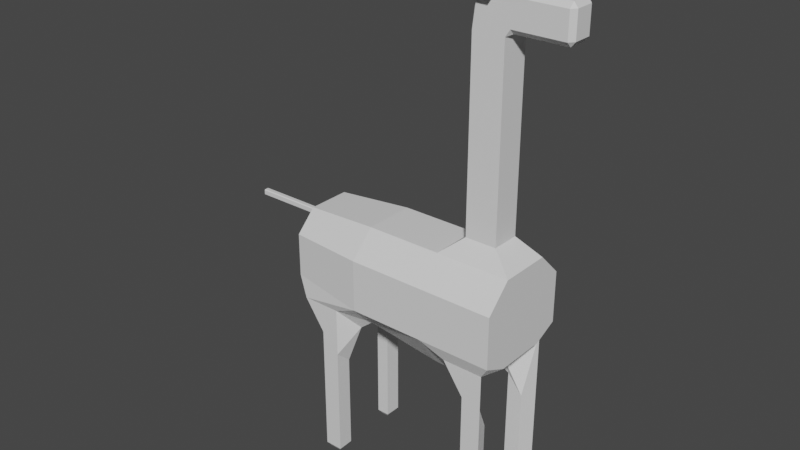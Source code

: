 # Source: giraffe.blend  (saved by Blender 3.6.11; exported with 4.5.12 LTS)
import bpy
from mathutils import Matrix  # noqa: F401  (used for matrix-valued properties, if any)

bpy.ops.wm.read_factory_settings(use_empty=True)
scene = bpy.context.scene
scene.name = 'Scene'

# ---- collections
col_collection = bpy.data.collections.new('Collection'); scene.collection.children.link(col_collection)

# ---- materials (node trees are filled in below, after node groups)
mat_material_001 = bpy.data.materials.new('Material.001')
mat_material_001.use_transparent_shadow = False
mat_material_001.preview_render_type = 'FLAT'

# ---- material node trees
mat_material_001.use_nodes = True; mat_material_001.node_tree.nodes.clear()
_N = mat_material_001.node_tree.nodes; _L = mat_material_001.node_tree.links
n0 = _N.new('ShaderNodeBsdfPrincipled'); n0.name = 'Principled BSDF'; n0.location = (10, 300)
n0.distribution = 'GGX'
n0.subsurface_method = 'RANDOM_WALK_SKIN'
n0.inputs[3].default_value = 1.45
n0.inputs[27].default_value = (0.0, 0.0, 0.0, 1.0)
n0.inputs[28].default_value = 1.0
n1 = _N.new('ShaderNodeOutputMaterial'); n1.name = 'Material Output'; n1.location = (300, 300)
_L.new(n0.outputs[0], n1.inputs[0])
n1.is_active_output = True

# ---- world
world_world = bpy.data.worlds.new('World'); scene.world = world_world
world_world.use_nodes = True; world_world.node_tree.nodes.clear()
_N = world_world.node_tree.nodes; _L = world_world.node_tree.links
n0 = _N.new('ShaderNodeOutputWorld'); n0.name = 'World Output'; n0.location = (300, 300)
n1 = _N.new('ShaderNodeBackground'); n1.name = 'Background'; n1.location = (10, 300)
n1.inputs[0].default_value = (0.05088, 0.05088, 0.05088, 1.0)
_L.new(n1.outputs[0], n0.inputs[0])
n0.is_active_output = True
world_world.color = (0.05088, 0.05088, 0.05088)
world_world.use_sun_shadow = False
world_world.sun_shadow_jitter_overblur = 0.0

# ---- meshes
me_cube_001 = bpy.data.meshes.new('Cube.001')
me_cube_001.from_pydata([(-0.4658, -1.0, 0.5117), (-0.04202, -0.283, 1.352), (0.009203, -0.8936, -0.7829), (-0.215, -0.5016, -1.226), (-0.4658, 1.0, 0.5117), (-0.04202, 0.283, 1.352), (0.009203, 0.8936, -0.7829), (-0.215, 0.5016, -1.226), (-2.688, -0.5016, -1.226), (-3.28, -0.8936, -0.7829), (-3.569, -0.05466, 0.5907), (-3.569, -0.03837, 0.607), (-3.28, 0.8936, -0.7829), (-2.688, 0.5016, -1.226), (-3.569, 0.03837, 0.607), (-3.569, 0.05466, 0.5907), (0.8112, -0.8936, -0.7829), (0.2704, -0.5016, -1.226), (0.5762, -0.283, 1.352), (1.0, -1.0, 0.5117), (0.2704, 0.5016, -1.226), (0.8112, 0.8936, -0.7829), (1.0, 1.0, 0.5117), (0.5762, 0.283, 1.352), (-2.248, -0.5016, -1.226), (-2.514, 0.8936, -0.7829), (-1.967, 0.5117, 1.0), (-1.967, -1.0, 0.5117), (-2.248, 0.5016, -1.226), (-1.967, 1.0, 0.5117), (-2.514, -0.8936, -0.7829), (-1.967, -0.5117, 1.0), (1.0, -0.5117, 1.0), (-0.4658, -0.5117, 1.0), (-0.4658, 0.5117, 1.0), (1.0, 0.5117, 1.0), (0.5762, -0.283, 2.229), (-0.04202, -0.283, 2.229), (-0.04202, 0.283, 2.229), (0.5762, 0.283, 2.229), (0.5762, -0.283, 3.896), (-0.04202, -0.283, 3.896), (-0.04202, 0.283, 3.896), (0.5762, 0.283, 3.896), (-0.4658, -0.5117, -1.203), (-0.4658, -1.0, -0.5117), (1.0, -1.0, -0.5117), (1.0, 0.5117, -0.7353), (-0.4658, 0.5117, -1.203), (1.0, 1.0, -0.5117), (-1.967, 0.5117, -1.0), (-3.569, 0.04529, 0.4925), (-3.569, 0.05466, 0.5051), (-0.4658, 1.0, -0.5117), (-3.569, -0.05466, 0.5051), (-3.569, -0.04529, 0.4925), (1.0, -0.5117, -0.7353), (-1.967, -1.0, -0.5117), (-1.967, -0.5117, -1.0), (-1.967, 1.0, -0.5117), (0.4, -0.5717, -1.656), (0.4216, -0.8936, -1.383), (0.8112, -0.8936, -1.755), (0.7032, 0.5717, -2.035), (0.4, 0.5717, -1.656), (0.8112, 0.8936, -1.755), (-2.521, 0.5717, -2.035), (-2.777, 0.5717, -1.656), (-2.868, 0.8936, -1.383), (0.4216, 0.8936, -1.383), (-2.868, -0.8936, -1.383), (-2.777, -0.5717, -1.656), (0.7032, -0.5717, -2.035), (-2.514, -0.8936, -1.755), (-2.521, -0.5717, -2.035), (-2.514, 0.8936, -1.755), (0.4, -0.5717, -2.251), (0.4216, -0.8936, -2.251), (0.8112, -0.8936, -2.251), (0.7032, 0.5717, -2.251), (0.4, 0.5717, -2.251), (0.8112, 0.8936, -2.251), (-2.521, 0.5717, -2.251), (-2.777, 0.5717, -2.251), (-2.868, 0.8936, -2.251), (0.4216, 0.8936, -2.251), (-2.868, -0.8936, -2.251), (-2.777, -0.5717, -2.251), (0.7032, -0.5717, -2.251), (-2.514, -0.8936, -2.251), (-2.521, -0.5717, -2.251), (-2.514, 0.8936, -2.251), (0.4, -0.5717, -3.996), (0.469, -0.6362, -4.089), (0.482, -0.8291, -4.089), (0.4216, -0.8936, -3.996), (0.7215, -0.8291, -4.089), (0.8112, -0.8936, -3.996), (0.6568, 0.6362, -4.089), (0.7032, 0.5717, -3.996), (0.4, 0.5717, -3.996), (0.469, 0.6362, -4.089), (0.7215, 0.8291, -4.089), (0.8112, 0.8936, -3.996), (-2.584, 0.6362, -4.089), (-2.521, 0.5717, -3.996), (-2.777, 0.5717, -3.996), (-2.728, 0.6362, -4.089), (-2.868, 0.8936, -3.996), (-2.782, 0.8291, -4.089), (0.482, 0.8291, -4.089), (0.4216, 0.8936, -3.996), (-2.782, -0.8291, -4.089), (-2.868, -0.8936, -3.996), (-2.777, -0.5717, -3.996), (-2.728, -0.6362, -4.089), (0.7032, -0.5717, -3.996), (0.6568, -0.6362, -4.089), (-2.58, -0.8291, -4.089), (-2.514, -0.8936, -3.996), (-2.521, -0.5717, -3.996), (-2.584, -0.6362, -4.089), (-2.514, 0.8936, -3.996), (-2.58, 0.8291, -4.089), (-3.469, 0.5117, -0.807), (-3.469, 0.8354, -0.3726), (-3.469, 0.8354, 0.4823), (-3.469, 0.4274, 0.8903), (-3.469, -0.8354, -0.3726), (-3.469, -0.5117, -0.807), (-3.469, -0.4274, 0.8903), (-3.469, -0.8354, 0.4823), (-5.176, 0.04529, 0.4925), (-5.176, 0.05466, 0.5051), (-5.176, 0.05466, 0.5907), (-5.176, 0.03837, 0.607), (-5.176, -0.05466, 0.5051), (-5.176, -0.04529, 0.4925), (-5.176, -0.03838, 0.607), (-5.176, -0.05466, 0.5907), (0.665, -0.1843, 4.999), (0.665, -0.283, 5.097), (0.5762, -0.283, 4.959), (0.665, 0.1843, 4.999), (0.5762, 0.283, 4.959), (0.665, 0.283, 5.097), (0.665, -0.1843, 5.694), (0.3165, -0.194, 5.752), (0.665, -0.283, 5.595), (0.665, 0.1843, 5.694), (0.665, 0.283, 5.595), (0.3165, 0.194, 5.752), (1.666, -0.1843, 4.999), (1.745, -0.1843, 5.097), (1.666, -0.283, 5.097), (1.666, 0.1843, 4.999), (1.666, 0.283, 5.097), (1.745, 0.1843, 5.097), (1.666, -0.1843, 5.694), (1.666, -0.283, 5.595), (1.745, -0.1843, 5.595), (1.666, 0.1843, 5.694), (1.745, 0.1843, 5.595), (1.666, 0.283, 5.595), (-0.04202, -0.1837, 5.157), (-0.04202, -0.283, 4.958), (-0.04202, 0.1837, 5.157), (-0.04202, 0.283, 4.958), (-0.04202, -0.1837, 5.653), (0.2182, -0.194, 5.752), (0.2182, 0.194, 5.752), (-0.04202, 0.1837, 5.653), (0.4775, 0.283, 5.752), (0.4775, -0.283, 5.752), (0.05724, -0.283, 5.752), (0.05724, 0.283, 5.752), (0.2674, 0.2271, 5.752), (0.2674, -0.2271, 5.752), (0.2674, -0.1555, 5.752), (0.2674, 0.1555, 5.752), (0.2674, -0.1555, 5.937), (0.2182, -0.194, 5.937), (0.2674, 0.1555, 5.937), (0.3165, 0.194, 5.937), (0.2182, 0.194, 5.937), (0.2674, 0.2271, 5.937), (0.2674, -0.2271, 5.937), (0.3165, -0.194, 5.937), (0.389, -0.483, 5.592), (0.1458, -0.483, 5.592), (0.4775, 0.283, 5.752), (0.05724, 0.283, 5.752), (0.389, 0.483, 5.592), (0.1458, 0.483, 5.592)], [], [(57, 27, 131, 128), (47, 49, 22, 35, 32, 19, 46, 56), (50, 48, 44, 58), (26, 127, 130, 31), (54, 10, 139, 136), (53, 4, 22, 49), (9, 8, 71, 70), (34, 35, 22, 4), (24, 30, 73, 74), (31, 130, 131, 27), (48, 47, 56, 44), (32, 33, 0, 19), (58, 44, 45, 57), (26, 34, 4, 29), (6, 21, 65, 69), (59, 29, 4, 53), (5, 1, 37, 38), (46, 19, 0, 45), (125, 126, 29, 59), (127, 26, 29, 126), (12, 25, 75, 68), (33, 31, 27, 0), (48, 50, 59, 53), (34, 26, 31, 33), (124, 50, 58, 129), (45, 0, 27, 57), (18, 1, 33, 32), (5, 23, 35, 34), (23, 18, 32, 35), (1, 5, 34, 33), (36, 39, 43, 40), (23, 5, 38, 39), (18, 23, 39, 36), (1, 18, 36, 37), (140, 143, 155, 152), (37, 36, 40, 41), (38, 37, 41, 42), (39, 38, 42, 43), (165, 142, 173, 174), (41, 40, 142, 165), (145, 150, 163, 156), (179, 170, 169, 178), (149, 146, 158, 161), (144, 167, 175, 172), (148, 141, 154, 159), (153, 157, 162, 160), (166, 164, 168, 171), (40, 43, 144, 142), (3, 2, 45, 44), (2, 16, 46, 45), (7, 20, 47, 48), (20, 21, 49, 47), (13, 28, 50, 124), (12, 13, 124, 125), (21, 6, 53, 49), (8, 9, 128, 129), (17, 3, 44, 56), (16, 17, 56, 46), (9, 30, 57, 128), (6, 7, 48, 53), (24, 8, 129, 58), (25, 12, 125, 59), (30, 24, 58, 57), (28, 25, 59, 50), (63, 64, 80, 79), (72, 62, 78, 88), (62, 61, 77, 78), (60, 72, 88, 76), (2, 3, 60, 61), (25, 28, 66, 75), (3, 17, 72, 60), (16, 2, 61, 62), (17, 16, 62, 72), (20, 7, 64, 63), (30, 9, 70, 73), (21, 20, 63, 65), (7, 6, 69, 64), (28, 13, 67, 66), (8, 24, 74, 71), (13, 12, 68, 67), (87, 90, 120, 114), (82, 83, 106, 105), (115, 121, 118, 112), (73, 70, 86, 89), (65, 63, 79, 81), (64, 69, 85, 80), (66, 67, 83, 82), (71, 74, 90, 87), (67, 68, 84, 83), (68, 75, 91, 84), (69, 65, 81, 85), (74, 73, 89, 90), (70, 71, 87, 86), (61, 60, 76, 77), (75, 66, 82, 91), (91, 82, 105, 122), (76, 88, 116, 92), (81, 79, 99, 103), (89, 86, 113, 119), (93, 117, 96, 94), (83, 84, 108, 106), (78, 77, 95, 97), (88, 78, 97, 116), (79, 80, 100, 99), (98, 101, 110, 102), (86, 87, 114, 113), (80, 85, 111, 100), (85, 81, 103, 111), (104, 107, 109, 123), (90, 89, 119, 120), (84, 91, 122, 108), (93, 94, 95, 92), (97, 95, 94, 96), (99, 100, 101, 98), (103, 99, 98, 102), (105, 106, 107, 104), (106, 108, 109, 107), (111, 103, 102, 110), (113, 114, 115, 112), (92, 116, 117, 93), (116, 97, 96, 117), (119, 113, 112, 118), (100, 111, 110, 101), (114, 120, 121, 115), (108, 122, 123, 109), (120, 119, 118, 121), (104, 123, 122, 105), (77, 76, 92, 95), (51, 52, 125, 124), (15, 14, 127, 126), (54, 55, 129, 128), (11, 10, 131, 130), (55, 51, 124, 129), (10, 54, 128, 131), (14, 11, 130, 127), (52, 15, 126, 125), (137, 136, 139, 138, 135, 134, 133, 132), (10, 11, 138, 139), (14, 15, 134, 135), (11, 14, 135, 138), (51, 55, 137, 132), (55, 54, 136, 137), (52, 51, 132, 133), (15, 52, 133, 134), (140, 141, 142), (143, 144, 145), (146, 173, 148), (149, 150, 172), (152, 153, 154), (155, 156, 157), (158, 159, 160), (161, 162, 163), (142, 144, 143, 140), (146, 149, 172, 173), (150, 145, 144, 172), (173, 142, 141, 148), (152, 155, 157, 153), (160, 162, 161, 158), (162, 157, 156, 163), (159, 154, 153, 160), (149, 161, 163, 150), (155, 143, 145, 156), (148, 159, 158, 146), (140, 152, 154, 141), (43, 42, 167, 144), (167, 165, 164, 166), (171, 168, 174, 175), (165, 174, 168, 164), (175, 167, 166, 171), (42, 41, 165, 167), (151, 147, 173, 172), (169, 170, 175, 174), (147, 177, 173), (170, 176, 175), (173, 177, 174), (172, 176, 151), (147, 178, 180, 187), (175, 176, 172), (174, 177, 169), (151, 176, 185, 183), (151, 179, 178, 147), (183, 185, 184, 182), (186, 187, 180, 181), (179, 151, 183, 182), (176, 170, 184, 185), (170, 179, 182, 184), (177, 147, 187, 186), (169, 177, 186, 181), (178, 169, 181, 180), (173, 174, 189, 188), (191, 190, 192, 193)])
_uv = me_cube_001.uv_layers.new(name='UVMap')
_uv.uv.foreach_set('vector', [0.3252, 0.5152, 0.3483, 0.52, 0.322, 0.5194, 0.3145, 0.5177, 0.4444, 0.511, 0.3383, 0.5189, 0.3551, 0.5311, 0.4565, 0.541, 0.3195, 0.5372, 0.445, 0.5211, 0.4001, 0.4985, 0.4879, 0.4987, 0.3102, 0.5163, 0.2679, 0.5105, 0.1991, 0.4987, 0.3142, 0.5138, 0.3181, 0.5251, 0.3257, 0.521, 0.3293, 0.5204, 0.3608, 0.5237, 0.313, 0.5198, 0.3154, 0.5201, 0.3226, 0.52, 0.3226, 0.52, 0.3, 0.5197, 0.3173, 0.5296, 0.3551, 0.5311, 0.3383, 0.5189, 0.3232, 0.5168, 0.3046, 0.5156, 0.3064, 0.5156, 0.3075, 0.5157, 0.2972, 0.5392, 0.4565, 0.541, 0.3551, 0.5311, 0.3173, 0.5296, 0.3053, 0.5149, 0.3198, 0.5155, 0.3055, 0.5155, 0.306, 0.5155, 0.3608, 0.5237, 0.3293, 0.5204, 0.322, 0.5194, 0.3483, 0.52, 0.2679, 0.5105, 0.4444, 0.511, 0.4879, 0.4987, 0.1991, 0.4987, 0.3195, 0.5372, 0.4351, 0.5358, 0.4007, 0.5213, 0.445, 0.5211, 0.3142, 0.5138, 0.1991, 0.4987, 0.3691, 0.5041, 0.3252, 0.5152, 0.3181, 0.5251, 0.2972, 0.5392, 0.3173, 0.5296, 0.3264, 0.5232, 0.2914, 0.516, 0.3658, 0.5151, 0.3408, 0.5148, 0.3276, 0.5151, 0.3127, 0.5195, 0.3264, 0.5232, 0.3173, 0.5296, 0.3, 0.5197, 0.3586, 0.558, 0.3994, 0.5572, 0.3707, 0.5982, 0.4056, 0.5983, 0.4001, 0.4985, 0.445, 0.5211, 0.4007, 0.5213, 0.3691, 0.5041, 0.333, 0.519, 0.3355, 0.5204, 0.3264, 0.5232, 0.3127, 0.5195, 0.3257, 0.521, 0.3181, 0.5251, 0.3264, 0.5232, 0.3355, 0.5204, 0.3262, 0.5183, 0.3325, 0.5182, 0.3284, 0.5176, 0.328, 0.5178, 0.4351, 0.5358, 0.3608, 0.5237, 0.3483, 0.52, 0.4007, 0.5213, 0.2679, 0.5105, 0.3102, 0.5163, 0.3127, 0.5195, 0.3, 0.5197, 0.2972, 0.5392, 0.3181, 0.5251, 0.3608, 0.5237, 0.4351, 0.5358, 0.3215, 0.5181, 0.3102, 0.5163, 0.3142, 0.5138, 0.3272, 0.5172, 0.3691, 0.5041, 0.4007, 0.5213, 0.3483, 0.52, 0.3252, 0.5152, 0.3546, 0.5575, 0.3994, 0.5572, 0.4351, 0.5358, 0.3195, 0.5372, 0.3586, 0.558, 0.4029, 0.5586, 0.4565, 0.541, 0.2972, 0.5392, 0.4029, 0.5586, 0.3546, 0.5575, 0.3195, 0.5372, 0.4565, 0.541, 0.3994, 0.5572, 0.3586, 0.558, 0.2972, 0.5392, 0.4351, 0.5358, 0.4051, 0.5983, 0.3718, 0.5984, 0.3913, 0.7112, 0.4469, 0.7115, 0.4029, 0.5586, 0.3586, 0.558, 0.4056, 0.5983, 0.3718, 0.5984, 0.3546, 0.5575, 0.4029, 0.5586, 0.3718, 0.5984, 0.4051, 0.5983, 0.3994, 0.5572, 0.3546, 0.5575, 0.4051, 0.5983, 0.3707, 0.5982, 0.496, 0.7736, 0.4107, 0.772, 0.4632, 0.7833, 0.435, 0.7836, 0.3707, 0.5982, 0.4051, 0.5983, 0.4469, 0.7115, 0.3828, 0.7114, 0.4056, 0.5983, 0.3707, 0.5982, 0.3828, 0.7114, 0.4362, 0.7111, 0.3718, 0.5984, 0.4056, 0.5983, 0.4362, 0.7111, 0.3913, 0.7112, 0.2907, 0.7655, 0.5684, 0.7664, 0.4737, 0.8207, 0.3755, 0.8214, 0.3828, 0.7114, 0.4469, 0.7115, 0.5684, 0.7664, 0.2907, 0.7655, 0.4939, 0.7752, 0.4923, 0.7894, 0.4498, 0.7862, 0.4323, 0.7837, 0.4545, 0.8104, 0.4045, 0.8076, 0.4134, 0.8493, 0.4626, 0.8521, 0.4504, 0.7953, 0.4503, 0.8021, 0.4365, 0.7876, 0.4707, 0.7869, 0.3653, 0.7642, 0.4823, 0.7633, 0.4668, 0.7972, 0.4715, 0.7975, 0.3623, 0.7985, 0.3721, 0.7789, 0.4624, 0.7843, 0.4786, 0.7874, 0.4453, 0.7842, 0.453, 0.7838, 0.4619, 0.7864, 0.452, 0.7871, 0.3541, 0.7739, 0.5333, 0.7773, 0.4821, 0.8057, 0.3378, 0.796, 0.4469, 0.7115, 0.3913, 0.7112, 0.3653, 0.7642, 0.5684, 0.7664, 0.1607, 0.4816, 0.3309, 0.4866, 0.3691, 0.5041, 0.1991, 0.4987, 0.3309, 0.4866, 0.395, 0.4834, 0.4001, 0.4985, 0.3691, 0.5041, 0.3007, 0.5135, 0.3517, 0.5144, 0.4444, 0.511, 0.2679, 0.5105, 0.3517, 0.5144, 0.3658, 0.5151, 0.3383, 0.5189, 0.4444, 0.511, 0.3273, 0.5176, 0.3266, 0.5173, 0.3102, 0.5163, 0.3215, 0.5181, 0.3262, 0.5183, 0.3273, 0.5176, 0.3215, 0.5181, 0.333, 0.519, 0.3658, 0.5151, 0.2914, 0.516, 0.3, 0.5197, 0.3383, 0.5189, 0.3046, 0.5156, 0.3232, 0.5168, 0.3145, 0.5177, 0.3272, 0.5172, 0.6501, 0.4669, 0.1607, 0.4816, 0.1991, 0.4987, 0.4879, 0.4987, 0.395, 0.4834, 0.6501, 0.4669, 0.4879, 0.4987, 0.4001, 0.4985, 0.3232, 0.5168, 0.3198, 0.5155, 0.3252, 0.5152, 0.3145, 0.5177, 0.2914, 0.516, 0.3007, 0.5135, 0.2679, 0.5105, 0.3, 0.5197, 0.3053, 0.5149, 0.3046, 0.5156, 0.3272, 0.5172, 0.3142, 0.5138, 0.3325, 0.5182, 0.3262, 0.5183, 0.333, 0.519, 0.3127, 0.5195, 0.3198, 0.5155, 0.3053, 0.5149, 0.3142, 0.5138, 0.3252, 0.5152, 0.3266, 0.5173, 0.3325, 0.5182, 0.3127, 0.5195, 0.3102, 0.5163, 0.3396, 0.5149, 0.3335, 0.5148, 0.3394, 0.5149, 0.3395, 0.5149, 0.497, 0.4065, 0.3368, 0.4286, 0.3914, 0.3901, 0.4741, 0.354, 0.3368, 0.4286, 0.3274, 0.4587, 0.1712, 0.3892, 0.3914, 0.3901, 0.2479, 0.4404, 0.497, 0.4065, 0.4489, 0.3232, 0.3319, 0.3908, 0.3309, 0.4866, 0.1607, 0.4816, 0.2479, 0.4404, 0.3274, 0.4587, 0.3325, 0.5182, 0.3266, 0.5173, 0.3275, 0.5176, 0.3284, 0.5176, 0.1607, 0.4816, 0.6501, 0.4669, 0.497, 0.4065, 0.2479, 0.4404, 0.395, 0.4834, 0.3309, 0.4866, 0.3274, 0.4587, 0.3368, 0.4286, 0.6501, 0.4669, 0.395, 0.4834, 0.3368, 0.4286, 0.497, 0.4065, 0.3517, 0.5144, 0.3007, 0.5135, 0.3335, 0.5148, 0.3396, 0.5149, 0.3198, 0.5155, 0.3232, 0.5168, 0.3075, 0.5157, 0.3055, 0.5155, 0.3658, 0.5151, 0.3517, 0.5144, 0.3396, 0.5149, 0.3408, 0.5148, 0.3007, 0.5135, 0.2914, 0.516, 0.3276, 0.5151, 0.3335, 0.5148, 0.3266, 0.5173, 0.3273, 0.5176, 0.3265, 0.5177, 0.3275, 0.5176, 0.3046, 0.5156, 0.3053, 0.5149, 0.306, 0.5155, 0.3064, 0.5156, 0.3273, 0.5176, 0.3262, 0.5183, 0.328, 0.5178, 0.3265, 0.5177, 0.3059, 0.5155, 0.306, 0.5155, 0.3059, 0.5155, 0.3059, 0.5155, 0.3275, 0.5176, 0.3275, 0.5176, 0.3275, 0.5176, 0.3275, 0.5176, 0.3059, 0.5155, 0.3059, 0.5155, 0.3059, 0.5155, 0.3059, 0.5155, 0.3055, 0.5155, 0.3075, 0.5157, 0.3059, 0.5155, 0.306, 0.5155, 0.3408, 0.5148, 0.3396, 0.5149, 0.3395, 0.5149, 0.3395, 0.5149, 0.3335, 0.5148, 0.3276, 0.5151, 0.3397, 0.5149, 0.3394, 0.5149, 0.3275, 0.5176, 0.3265, 0.5177, 0.3275, 0.5176, 0.3275, 0.5176, 0.3064, 0.5156, 0.306, 0.5155, 0.306, 0.5155, 0.3059, 0.5155, 0.3265, 0.5177, 0.328, 0.5178, 0.3276, 0.5176, 0.3275, 0.5176, 0.328, 0.5178, 0.3284, 0.5176, 0.3276, 0.5176, 0.3276, 0.5176, 0.3276, 0.5151, 0.3408, 0.5148, 0.3395, 0.5149, 0.3397, 0.5149, 0.306, 0.5155, 0.3055, 0.5155, 0.306, 0.5155, 0.306, 0.5155, 0.3075, 0.5157, 0.3064, 0.5156, 0.3059, 0.5155, 0.3059, 0.5155, 0.3274, 0.4587, 0.2479, 0.4404, 0.3319, 0.3908, 0.1712, 0.3892, 0.3284, 0.5176, 0.3275, 0.5176, 0.3275, 0.5176, 0.3276, 0.5176, 0.3276, 0.5176, 0.3275, 0.5176, 0.3275, 0.5176, 0.3275, 0.5176, 0.3319, 0.3908, 0.278, 0.3572, 0.4711, 0.04677, 0.3737, 0.04166, 0.3395, 0.5149, 0.3395, 0.5149, 0.3394, 0.5149, 0.3394, 0.5149, 0.306, 0.5155, 0.3059, 0.5155, 0.3059, 0.5155, 0.3059, 0.5155, 0.4631, 0.02976, 0.4408, 0.03594, 0.1607, 0.03443, 0.2507, 1.159e-05, 0.3275, 0.5176, 0.3276, 0.5176, 0.3275, 0.5176, 0.3275, 0.5176, 0.3914, 0.3901, 0.1712, 0.3892, 0.1716, 0.03434, 0.3424, 0.04691, 0.4587, 0.3925, 0.3914, 0.3901, 0.3424, 0.04691, 0.4711, 0.04677, 0.3395, 0.5149, 0.3394, 0.5149, 0.3394, 0.5149, 0.3394, 0.5149, 0.3394, 0.5149, 0.3394, 0.5149, 0.3394, 0.5149, 0.3394, 0.5149, 0.3059, 0.5155, 0.3059, 0.5155, 0.3059, 0.5155, 0.3059, 0.5155, 0.3394, 0.5149, 0.3397, 0.5149, 0.3394, 0.5149, 0.3394, 0.5149, 0.3397, 0.5149, 0.3395, 0.5149, 0.3394, 0.5149, 0.3394, 0.5149, 0.3275, 0.5176, 0.3275, 0.5176, 0.3275, 0.5176, 0.3275, 0.5176, 0.306, 0.5155, 0.306, 0.5155, 0.3059, 0.5155, 0.3059, 0.5155, 0.3276, 0.5176, 0.3276, 0.5176, 0.3275, 0.5176, 0.3275, 0.5176, 0.4631, 0.02976, 0.2507, 1.159e-05, 0.1716, 0.03434, 0.3737, 0.04166, 0.3424, 0.04691, 0.1716, 0.03434, 0.2507, 1.159e-05, 0.1607, 0.03443, 0.3394, 0.5149, 0.3394, 0.5149, 0.3394, 0.5149, 0.3394, 0.5149, 0.3394, 0.5149, 0.3394, 0.5149, 0.3394, 0.5149, 0.3394, 0.5149, 0.3275, 0.5176, 0.3275, 0.5176, 0.3275, 0.5176, 0.3275, 0.5176, 0.3275, 0.5176, 0.3275, 0.5176, 0.3275, 0.5176, 0.3275, 0.5176, 0.3394, 0.5149, 0.3394, 0.5149, 0.3394, 0.5149, 0.3394, 0.5149, 0.3059, 0.5155, 0.3059, 0.5155, 0.3059, 0.5155, 0.3059, 0.5155, 0.3737, 0.04166, 0.4711, 0.04677, 0.4408, 0.03594, 0.4631, 0.02976, 0.4711, 0.04677, 0.3424, 0.04691, 0.1607, 0.03443, 0.4408, 0.03594, 0.3059, 0.5155, 0.3059, 0.5155, 0.3059, 0.5155, 0.3059, 0.5155, 0.3394, 0.5149, 0.3394, 0.5149, 0.3394, 0.5149, 0.3394, 0.5149, 0.3059, 0.5155, 0.3059, 0.5155, 0.3059, 0.5155, 0.3059, 0.5155, 0.3275, 0.5176, 0.3275, 0.5176, 0.3275, 0.5176, 0.3275, 0.5176, 0.3059, 0.5155, 0.3059, 0.5155, 0.3059, 0.5155, 0.3059, 0.5155, 0.3275, 0.5176, 0.3275, 0.5176, 0.3275, 0.5176, 0.3275, 0.5176, 0.1712, 0.3892, 0.3319, 0.3908, 0.3737, 0.04166, 0.1716, 0.03434, 0.3412, 0.5195, 0.3456, 0.5199, 0.333, 0.519, 0.3215, 0.5181, 0.3388, 0.5202, 0.3304, 0.5203, 0.3257, 0.521, 0.3355, 0.5204, 0.313, 0.5198, 0.3261, 0.5196, 0.3272, 0.5172, 0.3145, 0.5177, 0.3223, 0.5203, 0.3154, 0.5201, 0.322, 0.5194, 0.3293, 0.5204, 0.3261, 0.5196, 0.3412, 0.5195, 0.3215, 0.5181, 0.3272, 0.5172, 0.3154, 0.5201, 0.313, 0.5198, 0.3145, 0.5177, 0.322, 0.5194, 0.3304, 0.5203, 0.3223, 0.5203, 0.3293, 0.5204, 0.3257, 0.521, 0.3456, 0.5199, 0.3388, 0.5202, 0.3355, 0.5204, 0.333, 0.519, 0.3229, 0.52, 0.3226, 0.52, 0.3226, 0.52, 0.3228, 0.52, 0.3227, 0.52, 0.3228, 0.52, 0.3227, 0.52, 0.3224, 0.52, 0.3154, 0.5201, 0.3223, 0.5203, 0.3228, 0.52, 0.3226, 0.52, 0.3304, 0.5203, 0.3388, 0.5202, 0.3228, 0.52, 0.3227, 0.52, 0.3223, 0.5203, 0.3304, 0.5203, 0.3227, 0.52, 0.3228, 0.52, 0.3412, 0.5195, 0.3261, 0.5196, 0.3229, 0.52, 0.3224, 0.52, 0.3261, 0.5196, 0.313, 0.5198, 0.3226, 0.52, 0.3229, 0.52, 0.3456, 0.5199, 0.3412, 0.5195, 0.3224, 0.52, 0.3227, 0.52, 0.3388, 0.5202, 0.3456, 0.5199, 0.3227, 0.52, 0.3228, 0.52, 0.496, 0.7736, 0.3721, 0.7789, 0.5684, 0.7664, 0.4107, 0.772, 0.3653, 0.7642, 0.4939, 0.7752, 0.4503, 0.8021, 0.4737, 0.8207, 0.3623, 0.7985, 0.4504, 0.7953, 0.4923, 0.7894, 0.4715, 0.7975, 0.435, 0.7836, 0.4453, 0.7842, 0.4624, 0.7843, 0.4632, 0.7833, 0.4323, 0.7837, 0.453, 0.7838, 0.4365, 0.7876, 0.4786, 0.7874, 0.452, 0.7871, 0.4707, 0.7869, 0.4619, 0.7864, 0.4498, 0.7862, 0.5684, 0.7664, 0.3653, 0.7642, 0.4107, 0.772, 0.496, 0.7736, 0.4503, 0.8021, 0.4504, 0.7953, 0.4715, 0.7975, 0.4737, 0.8207, 0.4923, 0.7894, 0.4939, 0.7752, 0.3653, 0.7642, 0.4715, 0.7975, 0.4737, 0.8207, 0.5684, 0.7664, 0.3721, 0.7789, 0.3623, 0.7985, 0.435, 0.7836, 0.4632, 0.7833, 0.453, 0.7838, 0.4453, 0.7842, 0.452, 0.7871, 0.4619, 0.7864, 0.4707, 0.7869, 0.4365, 0.7876, 0.4619, 0.7864, 0.453, 0.7838, 0.4323, 0.7837, 0.4498, 0.7862, 0.4786, 0.7874, 0.4624, 0.7843, 0.4453, 0.7842, 0.452, 0.7871, 0.4504, 0.7953, 0.4707, 0.7869, 0.4498, 0.7862, 0.4923, 0.7894, 0.4632, 0.7833, 0.4107, 0.772, 0.4939, 0.7752, 0.4323, 0.7837, 0.3623, 0.7985, 0.4786, 0.7874, 0.4365, 0.7876, 0.4503, 0.8021, 0.496, 0.7736, 0.435, 0.7836, 0.4624, 0.7843, 0.3721, 0.7789, 0.3913, 0.7112, 0.4362, 0.7111, 0.4823, 0.7633, 0.3653, 0.7642, 0.4823, 0.7633, 0.2907, 0.7655, 0.5333, 0.7773, 0.3541, 0.7739, 0.3378, 0.796, 0.4821, 0.8057, 0.3755, 0.8214, 0.4668, 0.7972, 0.2907, 0.7655, 0.3755, 0.8214, 0.4821, 0.8057, 0.5333, 0.7773, 0.4668, 0.7972, 0.4823, 0.7633, 0.3541, 0.7739, 0.3378, 0.796, 0.4362, 0.7111, 0.3828, 0.7114, 0.2907, 0.7655, 0.4823, 0.7633, 0.4984, 0.8077, 0.4905, 0.8468, 0.4737, 0.8207, 0.4715, 0.7975, 0.4134, 0.8493, 0.4045, 0.8076, 0.4668, 0.7972, 0.3755, 0.8214, 0.4905, 0.8468, 0.4381, 0.8485, 0.4737, 0.8207, 0.4045, 0.8076, 0.4543, 0.8058, 0.4668, 0.7972, 0.4737, 0.8207, 0.4381, 0.8485, 0.3755, 0.8214, 0.4715, 0.7975, 0.4543, 0.8058, 0.4984, 0.8077, 0.4905, 0.8468, 0.4626, 0.8521, 0.6045, 0.9729, 0.4225, 0.9642, 0.4668, 0.7972, 0.4543, 0.8058, 0.4715, 0.7975, 0.3755, 0.8214, 0.4381, 0.8485, 0.4134, 0.8493, 0.4984, 0.8077, 0.4543, 0.8058, 0.4528, 0.8079, 0.4547, 0.808, 0.4984, 0.8077, 0.4545, 0.8104, 0.4626, 0.8521, 0.4905, 0.8468, 0.4547, 0.808, 0.4528, 0.8079, 0.4508, 0.8079, 0.4529, 0.8081, 0.2999, 0.974, 0.4225, 0.9642, 0.6045, 0.9729, 0.4807, 1.0, 0.4545, 0.8104, 0.4984, 0.8077, 0.4547, 0.808, 0.4529, 0.8081, 0.4543, 0.8058, 0.4045, 0.8076, 0.4508, 0.8079, 0.4528, 0.8079, 0.4045, 0.8076, 0.4545, 0.8104, 0.4529, 0.8081, 0.4508, 0.8079, 0.4381, 0.8485, 0.4905, 0.8468, 0.4225, 0.9642, 0.2999, 0.974, 0.4134, 0.8493, 0.4381, 0.8485, 0.2999, 0.974, 0.4807, 1.0, 0.4626, 0.8521, 0.4134, 0.8493, 0.4807, 1.0, 0.6045, 0.9729, 0.6511, 1.159e-05, 0.8832, 1.159e-05, 0.8343, 0.003348, 0.7, 0.003348, 0.6511, 0.003371, 0.8832, 0.003371, 0.8343, 0.006708, 0.7, 0.006708])
me_cube_001.materials.append(mat_material_001)
me_cube_001.update()

# ---- objects
ob_cube = bpy.data.objects.new('Cube', me_cube_001)

# ---- transforms, parenting, visibility, modifiers, constraints
ob_cube.location = (2.0, 0.0, 0.0)

# ---- collection membership
col_collection.objects.link(ob_cube)

# ---- scene / render settings (as saved in the file)
scene.frame_start = 1; scene.frame_end = 250; scene.frame_set(1)
scene.render.engine = 'BLENDER_EEVEE_NEXT'
scene.cycles.sampling_pattern = 'TABULATED_SOBOL'
scene.view_settings.view_transform = 'Filmic'
bpy.context.view_layer.update()

# ---- added for rendering (the .blend has no active camera and no usable light): camera, sun
cam_auto = bpy.data.cameras.new('AutoCamera')
cam_auto.lens = 50.0
cam_auto.sensor_width = 36.0
cam_auto.clip_end = 1000.0
ob_auto_camera = bpy.data.objects.new('AutoCamera', cam_auto)
scene.collection.objects.link(ob_auto_camera)
ob_auto_camera.location = (11.7073, -13.7071, 10.0618)
ob_auto_camera.rotation_euler = (1.09748, -7.21219e-08, 0.694738)
scene.camera = ob_auto_camera
light_auto_sun = bpy.data.lights.new('AutoSun', 'SUN')
light_auto_sun.energy = 3.0
light_auto_sun.angle = 0.0523599
ob_auto_sun = bpy.data.objects.new('AutoSun', light_auto_sun)
scene.collection.objects.link(ob_auto_sun)
ob_auto_sun.rotation_euler = (0.872665, 0.174533, 0.523599)
bpy.context.view_layer.update()
